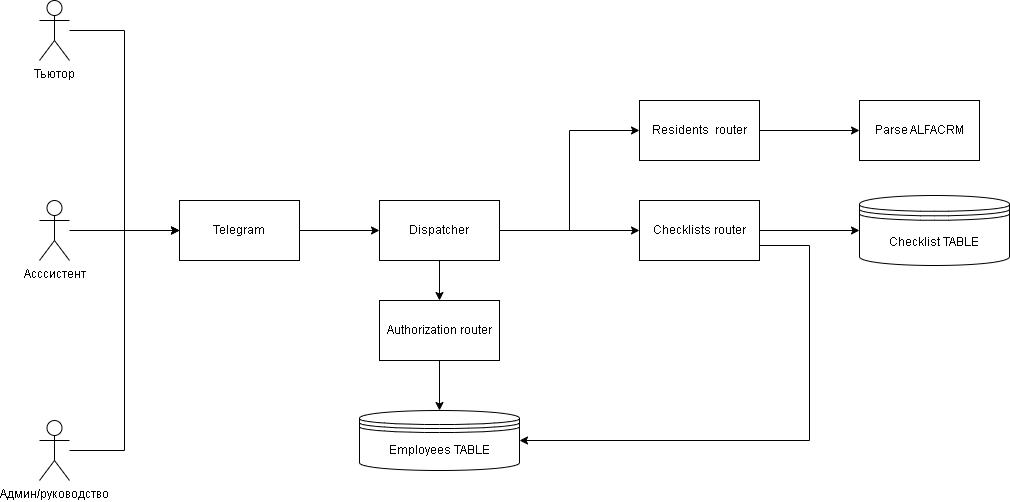

The diagram above was exported from draw.io. Its source (the exported page's mxGraphModel, read from the mxfile embedded in the PNG):
<mxGraphModel dx="1434" dy="767" grid="1" gridSize="10" guides="1" tooltips="1" connect="1" arrows="1" fold="1" page="1" pageScale="1" pageWidth="850" pageHeight="1100" math="0" shadow="0">
  <root>
    <mxCell id="0" />
    <mxCell id="1" parent="0" />
    <mxCell id="xgap1yTE9rQwtdzH7irn-13" style="edgeStyle=orthogonalEdgeStyle;rounded=0;orthogonalLoop=1;jettySize=auto;html=1;entryX=0;entryY=0.5;entryDx=0;entryDy=0;" parent="1" source="xgap1yTE9rQwtdzH7irn-1" target="xgap1yTE9rQwtdzH7irn-6" edge="1">
      <mxGeometry relative="1" as="geometry" />
    </mxCell>
    <mxCell id="xgap1yTE9rQwtdzH7irn-1" value="Тьютор" style="shape=umlActor;verticalLabelPosition=bottom;verticalAlign=top;html=1;outlineConnect=0;" parent="1" vertex="1">
      <mxGeometry x="80" y="140" width="30" height="60" as="geometry" />
    </mxCell>
    <mxCell id="xgap1yTE9rQwtdzH7irn-12" style="edgeStyle=orthogonalEdgeStyle;rounded=0;orthogonalLoop=1;jettySize=auto;html=1;entryX=0;entryY=0.5;entryDx=0;entryDy=0;" parent="1" source="xgap1yTE9rQwtdzH7irn-2" target="xgap1yTE9rQwtdzH7irn-6" edge="1">
      <mxGeometry relative="1" as="geometry">
        <mxPoint x="220" y="390" as="targetPoint" />
      </mxGeometry>
    </mxCell>
    <mxCell id="xgap1yTE9rQwtdzH7irn-2" value="Асссистент" style="shape=umlActor;verticalLabelPosition=bottom;verticalAlign=top;html=1;outlineConnect=0;" parent="1" vertex="1">
      <mxGeometry x="80" y="340" width="30" height="60" as="geometry" />
    </mxCell>
    <mxCell id="xgap1yTE9rQwtdzH7irn-11" style="edgeStyle=orthogonalEdgeStyle;rounded=0;orthogonalLoop=1;jettySize=auto;html=1;entryX=0;entryY=0.5;entryDx=0;entryDy=0;" parent="1" source="xgap1yTE9rQwtdzH7irn-3" target="xgap1yTE9rQwtdzH7irn-6" edge="1">
      <mxGeometry relative="1" as="geometry" />
    </mxCell>
    <mxCell id="xgap1yTE9rQwtdzH7irn-3" value="&lt;div&gt;Админ/руководство&lt;/div&gt;" style="shape=umlActor;verticalLabelPosition=bottom;verticalAlign=top;html=1;outlineConnect=0;" parent="1" vertex="1">
      <mxGeometry x="80" y="560" width="30" height="60" as="geometry" />
    </mxCell>
    <mxCell id="xgap1yTE9rQwtdzH7irn-14" style="edgeStyle=orthogonalEdgeStyle;rounded=0;orthogonalLoop=1;jettySize=auto;html=1;entryX=0;entryY=0.5;entryDx=0;entryDy=0;" parent="1" source="xgap1yTE9rQwtdzH7irn-6" target="xgap1yTE9rQwtdzH7irn-10" edge="1">
      <mxGeometry relative="1" as="geometry" />
    </mxCell>
    <mxCell id="xgap1yTE9rQwtdzH7irn-6" value="Telegram" style="rounded=0;whiteSpace=wrap;html=1;" parent="1" vertex="1">
      <mxGeometry x="220" y="340" width="120" height="60" as="geometry" />
    </mxCell>
    <mxCell id="yHLCKSN2oOyWOyDH0Ib6-5" style="edgeStyle=orthogonalEdgeStyle;rounded=0;orthogonalLoop=1;jettySize=auto;html=1;entryX=0;entryY=0.5;entryDx=0;entryDy=0;jumpStyle=arc;" parent="1" source="xgap1yTE9rQwtdzH7irn-8" target="yHLCKSN2oOyWOyDH0Ib6-2" edge="1">
      <mxGeometry relative="1" as="geometry" />
    </mxCell>
    <mxCell id="h0dNZkGK9Llpru_xbHrE-1" style="edgeStyle=orthogonalEdgeStyle;rounded=0;orthogonalLoop=1;jettySize=auto;html=1;entryX=1;entryY=0.5;entryDx=0;entryDy=0;jumpStyle=arc;jumpSize=6;exitX=1;exitY=0.75;exitDx=0;exitDy=0;" parent="1" source="xgap1yTE9rQwtdzH7irn-8" target="M-5zQA6AG2Lxy3KYtYo2-1" edge="1">
      <mxGeometry relative="1" as="geometry">
        <Array as="points">
          <mxPoint x="850" y="385" />
          <mxPoint x="850" y="580" />
        </Array>
      </mxGeometry>
    </mxCell>
    <mxCell id="xgap1yTE9rQwtdzH7irn-8" value="&lt;a href=&quot;data:page/id,as1JejW9Y86AZwFlJUOt&quot;&gt;Checklists router&lt;/a&gt;" style="rounded=0;whiteSpace=wrap;html=1;" parent="1" vertex="1">
      <mxGeometry x="680" y="340" width="120" height="60" as="geometry" />
    </mxCell>
    <mxCell id="yHLCKSN2oOyWOyDH0Ib6-7" style="edgeStyle=orthogonalEdgeStyle;rounded=0;orthogonalLoop=1;jettySize=auto;html=1;entryX=0;entryY=0.5;entryDx=0;entryDy=0;jumpStyle=arc;" parent="1" source="xgap1yTE9rQwtdzH7irn-9" target="yHLCKSN2oOyWOyDH0Ib6-3" edge="1">
      <mxGeometry relative="1" as="geometry" />
    </mxCell>
    <mxCell id="xgap1yTE9rQwtdzH7irn-9" value="Residents&amp;nbsp; router" style="rounded=0;whiteSpace=wrap;html=1;" parent="1" vertex="1">
      <mxGeometry x="680" y="240" width="120" height="60" as="geometry" />
    </mxCell>
    <mxCell id="xgap1yTE9rQwtdzH7irn-16" style="edgeStyle=orthogonalEdgeStyle;rounded=0;orthogonalLoop=1;jettySize=auto;html=1;" parent="1" source="xgap1yTE9rQwtdzH7irn-10" target="xgap1yTE9rQwtdzH7irn-8" edge="1">
      <mxGeometry relative="1" as="geometry" />
    </mxCell>
    <mxCell id="xgap1yTE9rQwtdzH7irn-17" style="edgeStyle=orthogonalEdgeStyle;rounded=0;orthogonalLoop=1;jettySize=auto;html=1;entryX=0;entryY=0.5;entryDx=0;entryDy=0;" parent="1" source="xgap1yTE9rQwtdzH7irn-10" target="xgap1yTE9rQwtdzH7irn-9" edge="1">
      <mxGeometry relative="1" as="geometry" />
    </mxCell>
    <mxCell id="xgap1yTE9rQwtdzH7irn-19" style="edgeStyle=orthogonalEdgeStyle;rounded=0;orthogonalLoop=1;jettySize=auto;html=1;entryX=0.5;entryY=0;entryDx=0;entryDy=0;" parent="1" source="xgap1yTE9rQwtdzH7irn-10" target="xgap1yTE9rQwtdzH7irn-18" edge="1">
      <mxGeometry relative="1" as="geometry" />
    </mxCell>
    <mxCell id="xgap1yTE9rQwtdzH7irn-10" value="&lt;a href=&quot;data:page/id,s-i1BbxGXQcNr-SqtCBW&quot;&gt;Dispatcher&lt;/a&gt;" style="rounded=0;whiteSpace=wrap;html=1;" parent="1" vertex="1">
      <mxGeometry x="420" y="340" width="120" height="60" as="geometry" />
    </mxCell>
    <mxCell id="M-5zQA6AG2Lxy3KYtYo2-3" style="edgeStyle=orthogonalEdgeStyle;rounded=0;orthogonalLoop=1;jettySize=auto;html=1;entryX=0.5;entryY=0;entryDx=0;entryDy=0;" parent="1" source="xgap1yTE9rQwtdzH7irn-18" target="M-5zQA6AG2Lxy3KYtYo2-1" edge="1">
      <mxGeometry relative="1" as="geometry" />
    </mxCell>
    <mxCell id="xgap1yTE9rQwtdzH7irn-18" value="Authorization router" style="rounded=0;whiteSpace=wrap;html=1;" parent="1" vertex="1">
      <mxGeometry x="420" y="440" width="120" height="60" as="geometry" />
    </mxCell>
    <mxCell id="yHLCKSN2oOyWOyDH0Ib6-2" value="&lt;a href=&quot;data:page/id,Vtxlm5REztze2hnvMYn3&quot;&gt;Checklist TABLE&lt;/a&gt;" style="shape=datastore;whiteSpace=wrap;html=1;" parent="1" vertex="1">
      <mxGeometry x="900" y="335" width="150" height="70" as="geometry" />
    </mxCell>
    <mxCell id="yHLCKSN2oOyWOyDH0Ib6-3" value="Parse ALFACRM" style="rounded=0;whiteSpace=wrap;html=1;" parent="1" vertex="1">
      <mxGeometry x="900" y="240" width="120" height="60" as="geometry" />
    </mxCell>
    <mxCell id="M-5zQA6AG2Lxy3KYtYo2-1" value="&lt;a href=&quot;data:page/id,Vtxlm5REztze2hnvMYn3&quot;&gt;&lt;span lang=&quot;en&quot; class=&quot;HwtZe&quot;&gt;&lt;span class=&quot;jCAhz ChMk0b&quot;&gt;&lt;span class=&quot;ryNqvb&quot;&gt;Employees &lt;/span&gt;&lt;/span&gt;&lt;/span&gt;TABLE&lt;/a&gt;" style="shape=datastore;whiteSpace=wrap;html=1;" parent="1" vertex="1">
      <mxGeometry x="400" y="550" width="160" height="60" as="geometry" />
    </mxCell>
  </root>
</mxGraphModel>